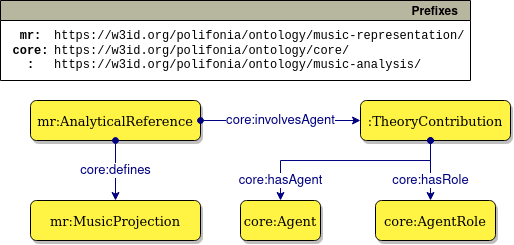

The diagram above was exported from draw.io. Its source (the exported page's mxGraphModel, read from the mxfile embedded in the PNG):
<mxGraphModel dx="982" dy="511" grid="1" gridSize="10" guides="1" tooltips="1" connect="1" arrows="1" fold="1" page="1" pageScale="1" pageWidth="850" pageHeight="1100" math="0" shadow="0">
  <root>
    <mxCell id="0" />
    <mxCell id="1" parent="0" />
    <mxCell id="2" value="Prefixes" style="graphMlID=n0;shape=swimlane;startSize=20;fillColor=#b7b69e;strokeColor=#000000;strokeWidth=1.0;align=right;spacingRight=10;fontStyle=1;fontFamily=Helvetica;" vertex="1" parent="1">
      <mxGeometry x="130" y="290" width="470" height="80" as="geometry">
        <mxRectangle x="-510" y="20" width="100" height="30" as="alternateBounds" />
      </mxGeometry>
    </mxCell>
    <mxCell id="3" value="&lt;b&gt;&lt;font&gt;mr:&lt;/font&gt;&lt;/b&gt;&lt;br&gt;&lt;div&gt;&lt;b&gt;core:&lt;/b&gt;&lt;/div&gt;&lt;div&gt;&lt;b&gt;:&lt;br&gt;&lt;/b&gt;&lt;/div&gt;" style="text;html=1;align=center;verticalAlign=middle;resizable=0;points=[];autosize=1;fontFamily=Courier New;" vertex="1" parent="2">
      <mxGeometry x="-0.003547562650267011" y="19.99953721049043" width="60" height="60" as="geometry" />
    </mxCell>
    <mxCell id="4" value="&lt;font&gt;https://w3id.org/polifonia/ontology/music-representation/&lt;br&gt;&lt;/font&gt;&lt;font face=&quot;Courier New&quot;&gt;https://w3id.org/polifonia/ontology/core/&lt;br&gt;&lt;/font&gt;&lt;font&gt;https://w3id.org/polifonia/ontology/music-analysis/&lt;/font&gt;" style="text;html=1;align=left;verticalAlign=middle;resizable=0;points=[];autosize=1;fontFamily=Courier New;" vertex="1" parent="2">
      <mxGeometry x="51.996452437349745" y="19.99953721049043" width="430" height="60" as="geometry" />
    </mxCell>
    <mxCell id="5" value="mr:AnalyticalReference" style="graphMlID=n4;shape=rect;rounded=1;arcsize=30;fillColor=#FFF344;strokeColor=#000000;strokeWidth=1.0;fontFamily=proxima nova;fontSource=https%3A%2F%2Ffonts.googleapis.com%2Fcss%3Ffamily%3Dproxima%2Bnova;fontSize=13;shadow=1;" vertex="1" parent="1">
      <mxGeometry x="160" y="390" width="170" height="40" as="geometry" />
    </mxCell>
    <mxCell id="6" value=":TheoryContribution" style="graphMlID=n4;shape=rect;rounded=1;arcsize=30;fillColor=#FFF344;strokeColor=#000000;strokeWidth=1.0;fontFamily=proxima nova;fontSource=https%3A%2F%2Ffonts.googleapis.com%2Fcss%3Ffamily%3Dproxima%2Bnova;fontSize=13;shadow=1;" vertex="1" parent="1">
      <mxGeometry x="490" y="390" width="150" height="40" as="geometry" />
    </mxCell>
    <mxCell id="7" value="core:involvesAgent" style="edgeStyle=orthogonalEdgeStyle;rounded=0;orthogonalLoop=1;jettySize=auto;html=1;startArrow=oval;startFill=1;strokeColor=#000080;fontColor=#000080;fontSize=13;" edge="1" source="5" target="6" parent="1">
      <mxGeometry relative="1" as="geometry">
        <Array as="points" />
        <mxPoint x="442" y="320" as="sourcePoint" />
        <mxPoint x="470" y="410" as="targetPoint" />
        <mxPoint as="offset" />
      </mxGeometry>
    </mxCell>
    <mxCell id="8" value="mr:MusicProjection" style="graphMlID=n4;shape=rect;rounded=1;arcsize=30;fillColor=#FFF344;strokeColor=#000000;strokeWidth=1.0;fontFamily=proxima nova;fontSource=https%3A%2F%2Ffonts.googleapis.com%2Fcss%3Ffamily%3Dproxima%2Bnova;fontSize=13;shadow=1;" vertex="1" parent="1">
      <mxGeometry x="160" y="490" width="170" height="40" as="geometry" />
    </mxCell>
    <mxCell id="9" value="core:defines" style="edgeStyle=orthogonalEdgeStyle;rounded=0;orthogonalLoop=1;jettySize=auto;html=1;startArrow=oval;startFill=1;strokeColor=#000080;fontColor=#000080;fontSize=13;" edge="1" source="5" target="8" parent="1">
      <mxGeometry relative="1" as="geometry">
        <Array as="points" />
        <mxPoint x="340" y="420" as="sourcePoint" />
        <mxPoint x="440" y="420" as="targetPoint" />
      </mxGeometry>
    </mxCell>
    <mxCell id="10" value="core:Agent" style="graphMlID=n4;shape=rect;rounded=1;arcsize=30;fillColor=#FFF344;strokeColor=#000000;strokeWidth=1.0;fontFamily=proxima nova;fontSource=https%3A%2F%2Ffonts.googleapis.com%2Fcss%3Ffamily%3Dproxima%2Bnova;fontSize=13;shadow=1;" vertex="1" parent="1">
      <mxGeometry x="370" y="490" width="80" height="40" as="geometry" />
    </mxCell>
    <mxCell id="11" value="core:AgentRole" style="graphMlID=n4;shape=rect;rounded=1;arcsize=30;fillColor=#FFF344;strokeColor=#000000;strokeWidth=1.0;fontFamily=proxima nova;fontSource=https%3A%2F%2Ffonts.googleapis.com%2Fcss%3Ffamily%3Dproxima%2Bnova;fontSize=13;shadow=1;" vertex="1" parent="1">
      <mxGeometry x="505" y="490" width="120" height="40" as="geometry" />
    </mxCell>
    <mxCell id="12" value="core:hasAgent" style="edgeStyle=orthogonalEdgeStyle;rounded=0;orthogonalLoop=1;jettySize=auto;html=1;startArrow=oval;startFill=1;strokeColor=#000080;fontColor=#000080;fontSize=13;" edge="1" parent="1">
      <mxGeometry x="0.8095" relative="1" as="geometry">
        <Array as="points">
          <mxPoint x="560" y="450" />
          <mxPoint x="410" y="450" />
        </Array>
        <mxPoint x="560.0000000000001" y="430" as="sourcePoint" />
        <mxPoint x="410.0000000000001" y="490" as="targetPoint" />
        <mxPoint as="offset" />
      </mxGeometry>
    </mxCell>
    <mxCell id="13" value="core:hasRole" style="edgeStyle=orthogonalEdgeStyle;rounded=0;orthogonalLoop=1;jettySize=auto;html=1;startArrow=oval;startFill=1;strokeColor=#000080;fontColor=#000080;fontSize=13;" edge="1" source="6" target="11" parent="1">
      <mxGeometry x="0.3333" relative="1" as="geometry">
        <Array as="points">
          <mxPoint x="560" y="450" />
          <mxPoint x="560" y="450" />
        </Array>
        <mxPoint x="570.0000000000001" y="440" as="sourcePoint" />
        <mxPoint x="420.0000000000001" y="500" as="targetPoint" />
        <mxPoint as="offset" />
      </mxGeometry>
    </mxCell>
  </root>
</mxGraphModel>